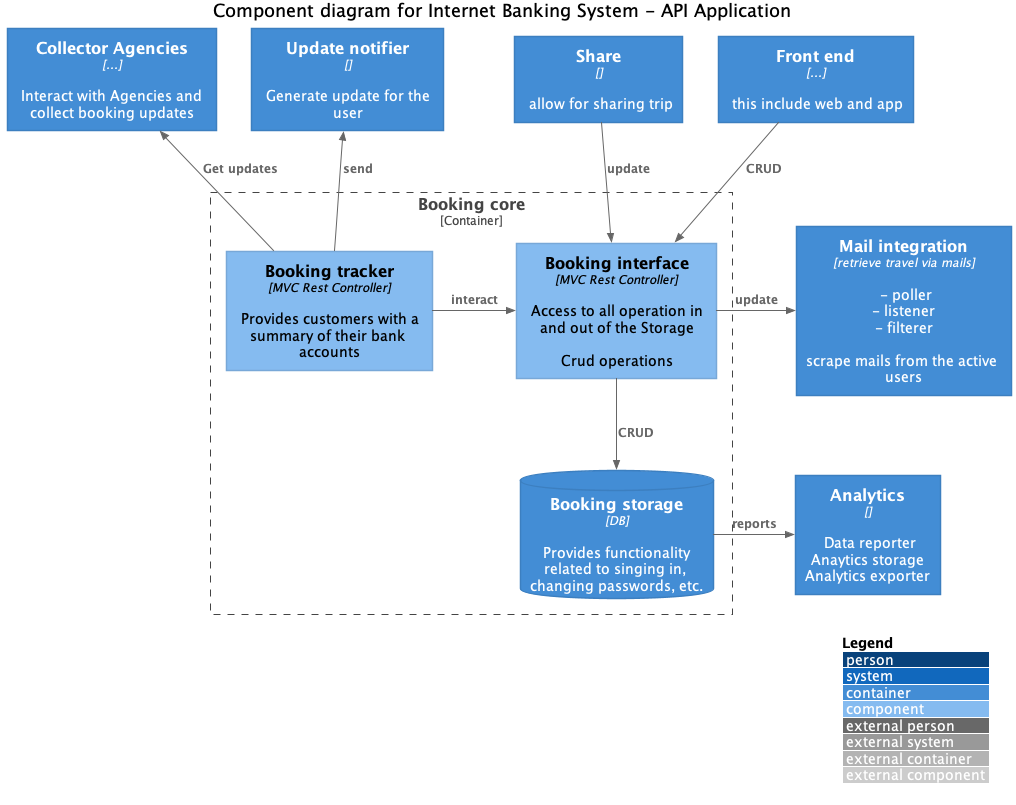

The diagram above was rendered by PlantUML. Its source (embedded in the PNG):
@startuml
!include <c4/C4_Component.puml>  
' uncomment the following line and comment the first to use locally
' !include C4_Component.puml

LAYOUT_WITH_LEGEND()

title Component diagram for Internet Banking System - API Application

Container(notifier, "Update notifier", "", "Generate update for the user")
Container(mail_poller, "Mail integration", "retrieve travel via mails", "- poller\n- listener\n- filterer\n\nscrape mails from the active users")
Container(sharer, "Share", "", "allow for sharing trip")

Container_Boundary(booking_core, "Booking core") {
Component(booking_interface, "Booking interface", "MVC Rest Controller", "Access to all operation in and out of the Storage\n\nCrud operations")
Component(booking_tracker, "Booking tracker", "MVC Rest Controller", "Provides customers with a summary of their bank accounts")
ContainerDb(booking_storage, "Booking storage", "DB", "Provides functionality related to singing in, changing passwords, etc.")

Rel_Neighbor(booking_tracker, booking_interface, "interact")
Rel(booking_interface, booking_storage, "CRUD")
}

Container(collector_agencies, "Collector Agencies", "...", "Interact with Agencies and collect booking updates")

Container(front_end, "Front end", "...", "this include web and app")

Container(analytics, "Analytics", "", "Data reporter\nAnaytics storage\nAnalytics exporter")

Rel_Back(collector_agencies, booking_tracker, "Get updates")
Rel_Back(notifier, booking_tracker, "send")
Rel(front_end, booking_interface, "CRUD")


Rel_Neighbor(booking_storage, analytics, "reports")
Rel(sharer, booking_interface, "update")
Rel_Neighbor(booking_interface, mail_poller, "update")


@enduml